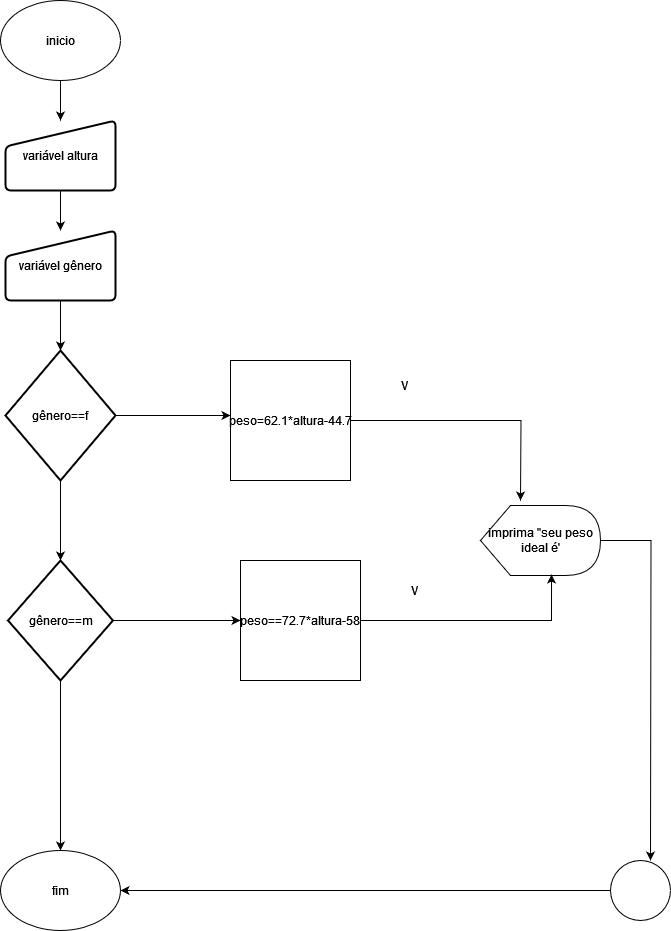

The diagram above was exported from draw.io. Its source (the exported page's mxGraphModel, read from the mxfile embedded in the PNG):
<mxGraphModel dx="1434" dy="734" grid="1" gridSize="10" guides="1" tooltips="1" connect="1" arrows="1" fold="1" page="1" pageScale="1" pageWidth="827" pageHeight="1169" math="0" shadow="0">
  <root>
    <mxCell id="0" />
    <mxCell id="1" parent="0" />
    <mxCell id="Fom40cNqouR7hlaJqOsH-8" value="" style="edgeStyle=orthogonalEdgeStyle;rounded=0;orthogonalLoop=1;jettySize=auto;html=1;" edge="1" parent="1" source="Fom40cNqouR7hlaJqOsH-1" target="Fom40cNqouR7hlaJqOsH-2">
      <mxGeometry relative="1" as="geometry" />
    </mxCell>
    <mxCell id="Fom40cNqouR7hlaJqOsH-1" value="inicio" style="ellipse;whiteSpace=wrap;html=1;" vertex="1" parent="1">
      <mxGeometry x="40" y="10" width="120" height="80" as="geometry" />
    </mxCell>
    <mxCell id="Fom40cNqouR7hlaJqOsH-9" value="" style="edgeStyle=orthogonalEdgeStyle;rounded=0;orthogonalLoop=1;jettySize=auto;html=1;" edge="1" parent="1" source="Fom40cNqouR7hlaJqOsH-2" target="Fom40cNqouR7hlaJqOsH-3">
      <mxGeometry relative="1" as="geometry" />
    </mxCell>
    <mxCell id="Fom40cNqouR7hlaJqOsH-2" value="variável altura" style="html=1;strokeWidth=2;shape=manualInput;whiteSpace=wrap;rounded=1;size=26;arcSize=11;" vertex="1" parent="1">
      <mxGeometry x="45" y="130" width="110" height="70" as="geometry" />
    </mxCell>
    <mxCell id="Fom40cNqouR7hlaJqOsH-10" value="" style="edgeStyle=orthogonalEdgeStyle;rounded=0;orthogonalLoop=1;jettySize=auto;html=1;" edge="1" parent="1" source="Fom40cNqouR7hlaJqOsH-3" target="Fom40cNqouR7hlaJqOsH-4">
      <mxGeometry relative="1" as="geometry" />
    </mxCell>
    <mxCell id="Fom40cNqouR7hlaJqOsH-3" value="variável gênero" style="html=1;strokeWidth=2;shape=manualInput;whiteSpace=wrap;rounded=1;size=26;arcSize=11;" vertex="1" parent="1">
      <mxGeometry x="45" y="240" width="110" height="70" as="geometry" />
    </mxCell>
    <mxCell id="Fom40cNqouR7hlaJqOsH-11" style="edgeStyle=orthogonalEdgeStyle;rounded=0;orthogonalLoop=1;jettySize=auto;html=1;" edge="1" parent="1" source="Fom40cNqouR7hlaJqOsH-4">
      <mxGeometry relative="1" as="geometry">
        <mxPoint x="270" y="425" as="targetPoint" />
      </mxGeometry>
    </mxCell>
    <mxCell id="Fom40cNqouR7hlaJqOsH-12" value="" style="edgeStyle=orthogonalEdgeStyle;rounded=0;orthogonalLoop=1;jettySize=auto;html=1;" edge="1" parent="1" source="Fom40cNqouR7hlaJqOsH-4" target="Fom40cNqouR7hlaJqOsH-6">
      <mxGeometry relative="1" as="geometry" />
    </mxCell>
    <mxCell id="Fom40cNqouR7hlaJqOsH-4" value="gênero==f " style="strokeWidth=2;html=1;shape=mxgraph.flowchart.decision;whiteSpace=wrap;" vertex="1" parent="1">
      <mxGeometry x="45" y="360" width="110" height="130" as="geometry" />
    </mxCell>
    <mxCell id="Fom40cNqouR7hlaJqOsH-17" style="edgeStyle=orthogonalEdgeStyle;rounded=0;orthogonalLoop=1;jettySize=auto;html=1;" edge="1" parent="1" source="Fom40cNqouR7hlaJqOsH-5">
      <mxGeometry relative="1" as="geometry">
        <mxPoint x="560" y="510" as="targetPoint" />
      </mxGeometry>
    </mxCell>
    <mxCell id="Fom40cNqouR7hlaJqOsH-5" value="peso=62.1*altura-44.7" style="whiteSpace=wrap;html=1;aspect=fixed;" vertex="1" parent="1">
      <mxGeometry x="270" y="370" width="120" height="120" as="geometry" />
    </mxCell>
    <mxCell id="Fom40cNqouR7hlaJqOsH-13" style="edgeStyle=orthogonalEdgeStyle;rounded=0;orthogonalLoop=1;jettySize=auto;html=1;entryX=0;entryY=0.5;entryDx=0;entryDy=0;" edge="1" parent="1" source="Fom40cNqouR7hlaJqOsH-6" target="Fom40cNqouR7hlaJqOsH-7">
      <mxGeometry relative="1" as="geometry" />
    </mxCell>
    <mxCell id="Fom40cNqouR7hlaJqOsH-27" style="edgeStyle=orthogonalEdgeStyle;rounded=0;orthogonalLoop=1;jettySize=auto;html=1;" edge="1" parent="1" source="Fom40cNqouR7hlaJqOsH-6" target="Fom40cNqouR7hlaJqOsH-14">
      <mxGeometry relative="1" as="geometry">
        <mxPoint x="100" y="830" as="targetPoint" />
      </mxGeometry>
    </mxCell>
    <mxCell id="Fom40cNqouR7hlaJqOsH-6" value="gênero==m" style="strokeWidth=2;html=1;shape=mxgraph.flowchart.decision;whiteSpace=wrap;" vertex="1" parent="1">
      <mxGeometry x="47.5" y="570" width="105" height="120" as="geometry" />
    </mxCell>
    <mxCell id="Fom40cNqouR7hlaJqOsH-7" value="peso==72.7*altura-58" style="whiteSpace=wrap;html=1;aspect=fixed;" vertex="1" parent="1">
      <mxGeometry x="280" y="570" width="120" height="120" as="geometry" />
    </mxCell>
    <mxCell id="Fom40cNqouR7hlaJqOsH-14" value="fim" style="ellipse;whiteSpace=wrap;html=1;" vertex="1" parent="1">
      <mxGeometry x="40" y="860" width="120" height="80" as="geometry" />
    </mxCell>
    <mxCell id="Fom40cNqouR7hlaJqOsH-20" style="edgeStyle=orthogonalEdgeStyle;rounded=0;orthogonalLoop=1;jettySize=auto;html=1;entryX=1;entryY=0.5;entryDx=0;entryDy=0;" edge="1" parent="1" source="Fom40cNqouR7hlaJqOsH-15" target="Fom40cNqouR7hlaJqOsH-14">
      <mxGeometry relative="1" as="geometry">
        <mxPoint x="580" y="900" as="targetPoint" />
      </mxGeometry>
    </mxCell>
    <mxCell id="Fom40cNqouR7hlaJqOsH-15" value="" style="verticalLabelPosition=bottom;verticalAlign=top;html=1;shape=mxgraph.flowchart.on-page_reference;" vertex="1" parent="1">
      <mxGeometry x="650" y="870" width="60" height="60" as="geometry" />
    </mxCell>
    <mxCell id="Fom40cNqouR7hlaJqOsH-19" style="edgeStyle=orthogonalEdgeStyle;rounded=0;orthogonalLoop=1;jettySize=auto;html=1;" edge="1" parent="1" source="Fom40cNqouR7hlaJqOsH-16">
      <mxGeometry relative="1" as="geometry">
        <mxPoint x="690" y="870" as="targetPoint" />
      </mxGeometry>
    </mxCell>
    <mxCell id="Fom40cNqouR7hlaJqOsH-16" value="imprima &quot;seu peso ideal é'" style="shape=display;whiteSpace=wrap;html=1;" vertex="1" parent="1">
      <mxGeometry x="520" y="515" width="120" height="70" as="geometry" />
    </mxCell>
    <mxCell id="Fom40cNqouR7hlaJqOsH-18" style="edgeStyle=orthogonalEdgeStyle;rounded=0;orthogonalLoop=1;jettySize=auto;html=1;entryX=0.592;entryY=0.986;entryDx=0;entryDy=0;entryPerimeter=0;" edge="1" parent="1" source="Fom40cNqouR7hlaJqOsH-7" target="Fom40cNqouR7hlaJqOsH-16">
      <mxGeometry relative="1" as="geometry" />
    </mxCell>
    <mxCell id="Fom40cNqouR7hlaJqOsH-25" value="V" style="text;html=1;align=center;verticalAlign=middle;whiteSpace=wrap;rounded=0;" vertex="1" parent="1">
      <mxGeometry x="414" y="380" width="60" height="30" as="geometry" />
    </mxCell>
    <mxCell id="Fom40cNqouR7hlaJqOsH-26" value="V" style="text;html=1;align=center;verticalAlign=middle;whiteSpace=wrap;rounded=0;" vertex="1" parent="1">
      <mxGeometry x="424" y="585" width="60" height="30" as="geometry" />
    </mxCell>
  </root>
</mxGraphModel>